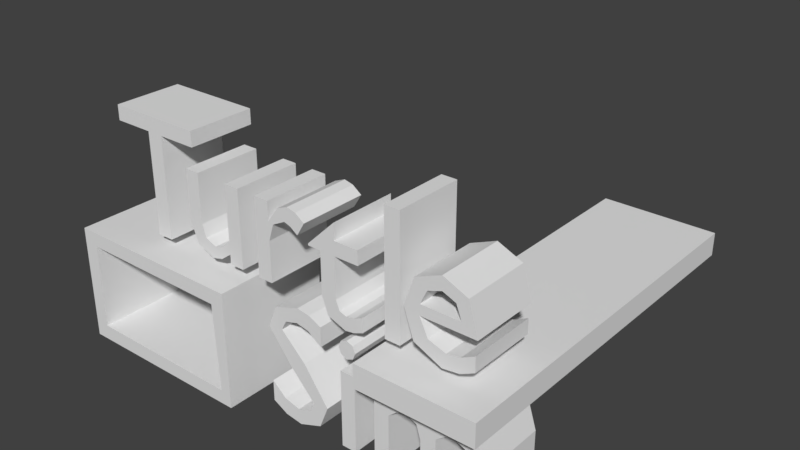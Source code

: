 # Source: Title.blend  (saved by Blender 2.79.0; exported with 4.5.12 LTS)
import bpy
from mathutils import Matrix  # noqa: F401  (used for matrix-valued properties, if any)

bpy.ops.wm.read_factory_settings(use_empty=True)
scene = bpy.context.scene
scene.name = 'Scene'

# ---- collections
col_collection_1 = bpy.data.collections.new('Collection 1'); scene.collection.children.link(col_collection_1)

# ---- materials (node trees are filled in below, after node groups)
mat_concrete = bpy.data.materials.new('Concrete')
mat_concrete.alpha_threshold = 0.0
mat_concrete.use_transparent_shadow = False
mat_concrete.roughness = 0.5
mat_text = bpy.data.materials.new('Text')
mat_text.alpha_threshold = 0.0
mat_text.use_transparent_shadow = False
mat_text.roughness = 0.5

# ---- material node trees

# ---- world
world_world = bpy.data.worlds.new('World'); scene.world = world_world
world_world.color = (0.05088, 0.05088, 0.05088)
world_world.use_sun_shadow = False
world_world.sun_shadow_jitter_overblur = 0.0
world_world.cycles.sampling_method = 'MANUAL'

# ---- meshes
me_cube_002 = bpy.data.meshes.new('Cube.002')
me_cube_002.from_pydata([(-0.3463, -1.116, -0.06926), (-0.3463, -1.116, 0.06926), (-0.3463, 1.116, -0.06926), (-0.3463, 1.116, 0.06926), (0.3463, -1.116, -0.06926), (0.3463, -1.116, 0.06926), (0.3463, 1.116, -0.06926), (0.3463, 1.116, 0.06926)], [], [(0, 1, 3, 2), (2, 3, 7, 6), (6, 7, 5, 4), (4, 5, 1, 0), (2, 6, 4, 0), (7, 3, 1, 5)])
me_cube_002.materials.append(mat_concrete)
me_cube_002.use_remesh_preserve_volume = False
me_cube_002.use_remesh_preserve_attributes = False
me_cube_002.use_mirror_vertex_groups = False
me_cube_002.update()
me_cube_001 = bpy.data.meshes.new('Cube.001')
me_cube_001.from_pydata([(-0.7744, -0.3463, -0.3463), (-0.7744, -0.3463, 0.3463), (-0.7744, 0.3463, -0.3463), (-0.7744, 0.3463, 0.3463), (0.3463, -0.3463, -0.3463), (0.3463, -0.3463, 0.3463), (0.3463, 0.3463, -0.3463), (0.3463, 0.3463, 0.3463), (-0.6807, 0.3463, 0.2607), (-0.6865, 0.3463, -0.2543), (0.2829, 0.3463, -0.263), (0.2595, 0.3463, 0.2549), (-0.6807, -0.3463, 0.2607), (-0.6865, -0.3463, -0.2543), (0.2829, -0.3463, -0.263), (0.2595, -0.3463, 0.2549)], [], [(0, 1, 3, 2), (2, 9, 10, 6), (6, 7, 5, 4), (4, 14, 13, 0), (2, 6, 4, 0), (7, 3, 1, 5), (9, 8, 12, 13), (6, 10, 11, 8, 9, 2, 3, 7), (8, 11, 15, 12), (0, 13, 12, 15, 14, 4, 5, 1), (11, 10, 14, 15), (10, 9, 13, 14)])
me_cube_001.materials.append(mat_concrete)
me_cube_001.use_remesh_preserve_volume = False
me_cube_001.use_remesh_preserve_attributes = False
me_cube_001.use_mirror_vertex_groups = False
me_cube_001.update()
me_cutext_030 = bpy.data.meshes.new('CUText.030')
me_cutext_030.from_pydata([(-0.03721, 0.08279, 0.2), (-0.03721, 0.1575, 0.2), (0.0001664, 0.1732, -0.2), (0.03754, 0.1575, -0.2), (0.03754, 0.1575, 0.2), (0.03754, 0.08279, -0.2), (0.0001664, 0.06717, -0.2), (0.04417, -0.4648, 0.2), (-0.04483, -0.4648, -0.2), (-0.04483, -0.4648, 0.2), (-0.04483, -0.01583, -0.2), (-0.04483, -0.01583, 0.2), (0.04417, -0.01583, 0.2), (-0.05283, 0.1202, 0.2), (0.0001664, 0.1732, 0.2), (0.05317, 0.1202, 0.2), (0.03754, 0.08279, 0.2), (0.0001664, 0.06717, 0.2), (-0.03721, 0.08279, -0.2), (-0.05283, 0.1202, -0.2), (-0.03721, 0.1575, -0.2), (0.05317, 0.1202, -0.2), (0.04417, -0.01583, -0.2), (0.04417, -0.4648, -0.2)], [], [(0, 13, 19, 18), (13, 1, 20, 19), (1, 14, 2, 20), (14, 4, 3, 2), (4, 15, 21, 3), (15, 16, 5, 21), (16, 17, 6, 5), (17, 0, 18, 6), (9, 12, 11), (9, 7, 12), (9, 11, 10, 8), (11, 12, 22, 10), (12, 7, 23, 22), (7, 9, 8, 23), (1, 4, 14), (13, 4, 1), (13, 15, 4), (0, 15, 13), (0, 16, 15), (17, 16, 0), (3, 20, 2), (3, 19, 20), (21, 19, 3), (21, 18, 19), (5, 18, 21), (5, 6, 18), (22, 8, 10), (23, 8, 22)])
me_cutext_030.materials.append(mat_text)
me_cutext_030.use_remesh_preserve_volume = False
me_cutext_030.use_remesh_preserve_attributes = False
me_cutext_030.use_mirror_vertex_groups = False
me_cutext_030.auto_texspace = False
me_cutext_030.update()
me_cutext_028 = bpy.data.meshes.new('CUText.028')
me_cutext_028.from_pydata([(0.08421, 0.2429, -0.2), (0.08421, 0.2429, 0.2), (-0.09929, 0.1768, -0.2), (0.04821, 0.03601, 0.2), (0.1957, -0.1692, -0.2), (0.1957, -0.1692, 0.2), (0.1415, -0.3019, -0.2), (0.1415, -0.3019, 0.2), (0.004705, -0.3542, 0.2), (-0.09717, -0.3389, -0.2), (-0.09717, -0.3389, 0.2), (-0.1863, -0.2912, 0.2), (-0.1027, -0.2407, -0.2), (-0.1027, -0.2407, 0.2), (-0.006295, -0.2662, -0.2), (0.1047, -0.1802, 0.2), (-0.04279, -0.02549, 0.2), (-0.1903, 0.1638, -0.2), (-0.1337, 0.2964, -0.2), (-0.1337, 0.2964, 0.2), (0.01671, 0.3458, 0.2), (0.09421, 0.3338, 0.2), (0.1687, 0.2978, -0.2), (0.1687, 0.1868, -0.2), (0.008705, 0.2578, 0.2), (-0.06892, 0.2353, 0.2), (-0.09929, 0.1768, 0.2), (-0.1863, -0.1672, 0.2), (-0.006295, -0.2662, 0.2), (0.07771, -0.2375, 0.2), (-0.1903, 0.1638, 0.2), (0.1687, 0.2978, 0.2), (0.1687, 0.1868, 0.2), (0.008705, 0.2578, -0.2), (-0.06892, 0.2353, -0.2), (0.04821, 0.03601, -0.2), (0.004705, -0.3542, -0.2), (-0.1863, -0.2912, -0.2), (-0.1863, -0.1672, -0.2), (0.07771, -0.2375, -0.2), (0.1047, -0.1802, -0.2), (-0.04279, -0.02549, -0.2), (0.01671, 0.3458, -0.2), (0.09421, 0.3338, -0.2)], [], [(1, 24, 33, 0), (24, 25, 34, 33), (25, 26, 2, 34), (26, 3, 35, 2), (3, 5, 4, 35), (5, 7, 6, 4), (7, 8, 36, 6), (8, 10, 9, 36), (10, 11, 37, 9), (11, 27, 38, 37), (27, 13, 12, 38), (13, 28, 14, 12), (28, 29, 39, 14), (29, 15, 40, 39), (15, 16, 41, 40), (16, 30, 17, 41), (30, 19, 18, 17), (19, 20, 42, 18), (20, 21, 43, 42), (21, 31, 22, 43), (31, 32, 23, 22), (32, 1, 0, 23), (19, 21, 20), (19, 31, 21), (19, 1, 31), (1, 32, 31), (30, 25, 19), (25, 24, 19), (24, 1, 19), (30, 26, 25), (30, 3, 26), (16, 3, 30), (16, 5, 3), (15, 5, 16), (11, 13, 27), (15, 7, 5), (29, 7, 15), (28, 7, 29), (11, 28, 13), (11, 7, 28), (10, 7, 11), (10, 8, 7), (43, 18, 42), (22, 18, 43), (0, 18, 22), (23, 0, 22), (34, 17, 18), (33, 34, 18), (0, 33, 18), (2, 17, 34), (35, 17, 2), (35, 41, 17), (4, 41, 35), (4, 40, 41), (12, 37, 38), (6, 40, 4), (6, 39, 40), (6, 14, 39), (14, 37, 12), (6, 37, 14), (6, 9, 37), (36, 9, 6)])
me_cutext_028.materials.append(mat_text)
me_cutext_028.use_remesh_preserve_volume = False
me_cutext_028.use_remesh_preserve_attributes = False
me_cutext_028.use_mirror_vertex_groups = False
me_cutext_028.auto_texspace = False
me_cutext_028.update()
me_cutext_026 = bpy.data.meshes.new('CUText.026')
me_cutext_026.from_pydata([(0.09295, -0.2084, -0.2), (0.09295, -0.2084, 0.2), (-0.1663, -0.1484, -0.2), (-0.1663, -0.1484, 0.2), (0.1293, 0.1844, -0.2), (0.1293, 0.1844, 0.2), (0.1822, -0.001382, -0.2), (0.1822, -0.001382, 0.2), (-0.1338, -0.001382, -0.2), (-0.0853, -0.1023, 0.2), (0.0172, -0.1364, -0.2), (0.0172, -0.1364, 0.2), (0.09645, -0.1221, -0.2), (-0.004796, -0.2214, 0.2), (-0.2228, 0.01762, 0.2), (-0.1643, 0.1826, 0.2), (-0.0128, 0.2456, 0.2), (-0.1338, -0.001382, 0.2), (0.09645, -0.1221, 0.2), (0.1742, -0.08238, 0.2), (0.1742, -0.1684, 0.2), (0.0642, 0.1386, 0.2), (-0.1318, 0.05762, 0.2), (-0.004796, -0.2214, -0.2), (-0.2228, 0.01762, -0.2), (-0.1643, 0.1826, -0.2), (-0.0128, 0.2456, -0.2), (-0.0853, -0.1023, -0.2), (0.1742, -0.08238, -0.2), (0.1742, -0.1684, -0.2), (-0.1318, 0.05762, -0.2), (0.0942, 0.05762, -0.2), (0.0642, 0.1386, -0.2), (-0.0108, 0.1686, -0.2), (-0.0108, 0.1686, 0.2), (-0.0923, 0.1397, -0.2), (-0.0923, 0.1397, 0.2), (0.0942, 0.05762, 0.2)], [], [(1, 13, 23, 0), (13, 3, 2, 23), (3, 14, 24, 2), (14, 15, 25, 24), (15, 16, 26, 25), (16, 5, 4, 26), (5, 7, 6, 4), (7, 17, 8, 6), (17, 9, 27, 8), (9, 11, 10, 27), (11, 18, 12, 10), (18, 19, 28, 12), (19, 20, 29, 28), (20, 1, 0, 29), (15, 5, 16), (15, 34, 5), (34, 21, 5), (21, 7, 5), (14, 36, 15), (36, 34, 15), (14, 22, 36), (37, 7, 21), (14, 37, 22), (14, 7, 37), (3, 17, 14), (17, 7, 14), (3, 9, 17), (18, 20, 19), (3, 11, 9), (11, 20, 18), (3, 20, 11), (13, 20, 3), (13, 1, 20), (4, 25, 26), (33, 25, 4), (32, 33, 4), (6, 32, 4), (35, 24, 25), (33, 35, 25), (30, 24, 35), (6, 31, 32), (31, 24, 30), (6, 24, 31), (8, 2, 24), (6, 8, 24), (27, 2, 8), (29, 12, 28), (10, 2, 27), (29, 10, 12), (29, 2, 10), (29, 23, 2), (0, 23, 29), (21, 34, 33, 32), (34, 36, 35, 33), (36, 22, 30, 35), (22, 37, 31, 30), (37, 21, 32, 31)])
me_cutext_026.materials.append(mat_text)
me_cutext_026.use_remesh_preserve_volume = False
me_cutext_026.use_remesh_preserve_attributes = False
me_cutext_026.use_mirror_vertex_groups = False
me_cutext_026.auto_texspace = False
me_cutext_026.update()
me_cutext_025 = bpy.data.meshes.new('CUText.025')
me_cutext_025.from_pydata([(-0.0445, -0.341, 0.2), (-0.0445, 0.341, 0.2), (0.0445, 0.341, -0.2), (0.0445, 0.341, 0.2), (0.0445, -0.341, -0.2), (0.0445, -0.341, 0.2), (-0.0445, -0.341, -0.2), (-0.0445, 0.341, -0.2)], [], [(0, 1, 7, 6), (1, 3, 2, 7), (3, 5, 4, 2), (5, 0, 6, 4), (0, 3, 1), (0, 5, 3), (2, 6, 7), (4, 6, 2)])
me_cutext_025.materials.append(mat_text)
me_cutext_025.use_remesh_preserve_volume = False
me_cutext_025.use_remesh_preserve_attributes = False
me_cutext_025.use_mirror_vertex_groups = False
me_cutext_025.auto_texspace = False
me_cutext_025.update()
me_cutext_020 = bpy.data.meshes.new('CUText.020')
me_cutext_020.from_pydata([(0.049, -0.4675, -0.2), (-0.049, -0.4675, -0.2), (-0.049, 0.1265, -0.2), (-0.285, 0.2145, -0.2), (0.285, 0.2145, -0.2), (0.049, 0.1265, -0.2), (0.049, 0.1265, 0.2), (-0.049, 0.1265, 0.2), (-0.285, 0.1265, -0.2), (-0.285, 0.1265, 0.2), (-0.285, 0.2145, 0.2), (0.285, 0.1265, -0.2), (0.285, 0.1265, 0.2), (0.049, -0.4675, 0.2), (-0.049, -0.4675, 0.2), (0.285, 0.2145, 0.2)], [], [(4, 8, 3), (11, 8, 4), (11, 2, 8), (5, 1, 2), (11, 5, 2), (0, 1, 5), (6, 13, 0, 5), (13, 14, 1, 0), (14, 7, 2, 1), (7, 9, 8, 2), (9, 10, 3, 8), (10, 15, 4, 3), (15, 12, 11, 4), (12, 6, 5, 11), (9, 15, 10), (9, 12, 15), (7, 12, 9), (14, 6, 7), (6, 12, 7), (14, 13, 6)])
me_cutext_020.materials.append(mat_text)
me_cutext_020.use_remesh_preserve_volume = False
me_cutext_020.use_remesh_preserve_attributes = False
me_cutext_020.use_mirror_vertex_groups = False
me_cutext_020.auto_texspace = False
me_cutext_020.update()
me_cutext_011 = bpy.data.meshes.new('CUText.011')
me_cutext_011.from_pydata([(-0.1659, 0.1445, -0.2), (0.1821, 0.1612, -0.2), (0.3311, -0.01476, -0.2), (0.04914, -0.2968, -0.2), (-0.03986, -0.2968, -0.2), (-0.03986, -0.01776, -0.2), (-0.1799, 0.07386, -0.2), (-0.2329, 0.02924, -0.2), (-0.3219, 0.1522, -0.2), (-0.2329, 0.09324, -0.2), (-0.1019, 0.1612, -0.2), (-0.1019, 0.1612, 0.2), (-0.02473, 0.1406, -0.2), (-0.02473, 0.1406, 0.2), (0.03214, 0.08024, -0.2), (0.03214, 0.08024, 0.2), (0.09777, 0.1372, -0.2), (0.09777, 0.1372, 0.2), (0.1821, 0.1612, 0.2), (0.2908, 0.113, -0.2), (0.3311, -0.01476, 0.2), (0.3311, -0.2968, -0.2), (0.2421, -0.2968, -0.2), (0.2421, -0.2968, 0.2), (0.2421, -0.01876, -0.2), (0.2148, 0.05924, -0.2), (0.2148, 0.05924, 0.2), (0.1491, 0.08624, -0.2), (0.1491, 0.08624, 0.2), (0.1003, 0.07049, -0.2), (0.1003, 0.07049, 0.2), (0.04914, 0.02924, -0.2), (0.04914, 0.02924, 0.2), (0.04914, -0.2968, 0.2), (-0.06386, 0.06161, -0.2), (-0.1209, 0.08624, -0.2), (-0.1799, 0.07386, 0.2), (-0.2329, -0.2968, -0.2), (-0.2329, -0.2968, 0.2), (-0.3219, -0.2968, -0.2), (-0.3219, 0.1522, 0.2), (-0.2329, 0.1522, -0.2), (-0.2329, 0.1522, 0.2), (-0.2329, 0.09324, 0.2), (-0.1659, 0.1445, 0.2), (0.2908, 0.113, 0.2), (0.3311, -0.2968, 0.2), (0.2421, -0.01876, 0.2), (-0.03986, -0.2968, 0.2), (-0.03986, -0.01776, 0.2), (-0.06386, 0.06161, 0.2), (-0.1209, 0.08624, 0.2), (-0.2329, 0.02924, 0.2), (-0.3219, -0.2968, 0.2)], [], [(12, 0, 10), (19, 16, 1), (41, 39, 8), (9, 39, 41), (12, 9, 0), (14, 9, 12), (19, 14, 16), (27, 14, 19), (25, 27, 19), (2, 25, 19), (7, 39, 9), (6, 7, 9), (35, 6, 9), (14, 35, 9), (14, 34, 35), (29, 14, 27), (29, 34, 14), (31, 34, 29), (31, 5, 34), (2, 24, 25), (37, 39, 7), (3, 5, 31), (21, 24, 2), (3, 4, 5), (21, 22, 24), (43, 44, 0, 9), (44, 11, 10, 0), (11, 13, 12, 10), (13, 15, 14, 12), (15, 17, 16, 14), (17, 18, 1, 16), (18, 45, 19, 1), (45, 20, 2, 19), (20, 46, 21, 2), (46, 23, 22, 21), (23, 47, 24, 22), (47, 26, 25, 24), (26, 28, 27, 25), (28, 30, 29, 27), (30, 32, 31, 29), (32, 33, 3, 31), (33, 48, 4, 3), (48, 49, 5, 4), (49, 50, 34, 5), (50, 51, 35, 34), (51, 36, 6, 35), (36, 52, 7, 6), (52, 38, 37, 7), (38, 53, 39, 37), (53, 40, 8, 39), (40, 42, 41, 8), (42, 43, 9, 41), (44, 13, 11), (17, 45, 18), (53, 42, 40), (53, 43, 42), (43, 13, 44), (43, 15, 13), (15, 45, 17), (15, 28, 45), (28, 26, 45), (26, 20, 45), (53, 52, 43), (52, 36, 43), (36, 51, 43), (51, 15, 43), (50, 15, 51), (15, 30, 28), (50, 30, 15), (50, 32, 30), (49, 32, 50), (47, 20, 26), (53, 38, 52), (49, 33, 32), (47, 46, 20), (48, 33, 49), (23, 46, 47)])
me_cutext_011.materials.append(mat_text)
me_cutext_011.use_remesh_preserve_volume = False
me_cutext_011.use_remesh_preserve_attributes = False
me_cutext_011.use_mirror_vertex_groups = False
me_cutext_011.auto_texspace = False
me_cutext_011.update()
me_cutext_009 = bpy.data.meshes.new('CUText.009')
me_cutext_009.from_pydata([(0.09811, -0.1049, 0.2), (0.03423, -0.1529, 0.2), (-0.1899, 0.2871, 0.2), (-0.1009, 0.2871, 0.2), (-0.1009, 0.002141, 0.2), (0.1871, -0.1619, 0.2), (0.09811, -0.1619, 0.2), (0.09811, -0.1049, -0.2), (-0.1465, -0.1241, -0.2), (-0.1899, 0.2871, -0.2), (-0.1009, 0.002141, -0.2), (-0.07777, -0.07098, -0.2), (-0.008891, -0.09686, -0.2), (0.04873, -0.08073, -0.2), (0.09811, 0.2871, -0.2), (0.1871, 0.2871, -0.2), (0.09811, -0.1619, -0.2), (0.03423, -0.1529, -0.2), (-0.03489, -0.1709, -0.2), (-0.03489, -0.1709, 0.2), (-0.1465, -0.1241, 0.2), (-0.1899, 0.008141, -0.2), (-0.1899, 0.008141, 0.2), (-0.1009, 0.2871, -0.2), (-0.07777, -0.07098, 0.2), (-0.008891, -0.09686, 0.2), (0.04873, -0.08073, 0.2), (0.09811, -0.03386, -0.2), (0.09811, -0.03386, 0.2), (0.09811, 0.2871, 0.2), (0.1871, 0.2871, 0.2), (0.1871, -0.1619, -0.2)], [], [(22, 3, 2), (22, 4, 3), (28, 30, 29), (28, 5, 30), (20, 4, 22), (20, 24, 4), (26, 0, 28), (0, 5, 28), (20, 25, 24), (25, 0, 26), (20, 0, 25), (20, 1, 0), (6, 5, 0), (19, 1, 20), (23, 21, 9), (10, 21, 23), (15, 27, 14), (31, 27, 15), (10, 8, 21), (11, 8, 10), (7, 13, 27), (31, 7, 27), (12, 8, 11), (7, 12, 13), (7, 8, 12), (17, 8, 7), (31, 16, 7), (17, 18, 8), (0, 1, 17, 7), (1, 19, 18, 17), (19, 20, 8, 18), (20, 22, 21, 8), (22, 2, 9, 21), (2, 3, 23, 9), (3, 4, 10, 23), (4, 24, 11, 10), (24, 25, 12, 11), (25, 26, 13, 12), (26, 28, 27, 13), (28, 29, 14, 27), (29, 30, 15, 14), (30, 5, 31, 15), (5, 6, 16, 31), (6, 0, 7, 16)])
me_cutext_009.materials.append(mat_text)
me_cutext_009.use_remesh_preserve_volume = False
me_cutext_009.use_remesh_preserve_attributes = False
me_cutext_009.use_mirror_vertex_groups = False
me_cutext_009.auto_texspace = False
me_cutext_009.update()
me_cutext_008 = bpy.data.meshes.new('CUText.008')
me_cutext_008.from_pydata([(-0.06194, 0.01524, 0.2), (0.006183, 0.1009, 0.2), (0.1771, 0.07524, 0.2), (0.08631, 0.02999, 0.2), (0.04706, 0.04224, 0.2), (-0.06194, -0.09576, 0.2), (-0.06194, -0.3308, 0.2), (-0.1509, -0.3308, 0.2), (-0.05994, 0.01524, -0.2), (0.07006, 0.1272, -0.2), (0.1232, 0.1144, -0.2), (0.1771, 0.07524, -0.2), (0.1301, -0.001758, -0.2), (-0.06194, -0.09576, -0.2), (-0.06194, 0.1182, -0.2), (-0.06194, 0.01524, -0.2), (-0.05994, 0.01524, 0.2), (0.006183, 0.1009, -0.2), (0.07006, 0.1272, 0.2), (0.1232, 0.1144, 0.2), (0.1301, -0.001758, 0.2), (0.08631, 0.02999, -0.2), (0.04706, 0.04224, -0.2), (-0.03032, 0.002117, -0.2), (-0.03032, 0.002117, 0.2), (-0.06194, -0.3308, -0.2), (-0.1509, -0.3308, -0.2), (-0.1509, 0.1182, -0.2), (-0.1509, 0.1182, 0.2), (-0.06194, 0.1182, 0.2)], [], [(1, 19, 18), (7, 29, 28), (7, 0, 29), (1, 2, 19), (16, 2, 1), (16, 4, 2), (4, 3, 2), (3, 20, 2), (16, 24, 4), (7, 16, 0), (7, 24, 16), (7, 5, 24), (7, 6, 5), (10, 17, 9), (14, 26, 27), (15, 26, 14), (11, 17, 10), (11, 8, 17), (22, 8, 11), (21, 22, 11), (12, 21, 11), (23, 8, 22), (8, 26, 15), (23, 26, 8), (13, 26, 23), (25, 26, 13), (0, 16, 8, 15), (16, 1, 17, 8), (1, 18, 9, 17), (18, 19, 10, 9), (19, 2, 11, 10), (2, 20, 12, 11), (20, 3, 21, 12), (3, 4, 22, 21), (4, 24, 23, 22), (24, 5, 13, 23), (5, 6, 25, 13), (6, 7, 26, 25), (7, 28, 27, 26), (28, 29, 14, 27), (29, 0, 15, 14)])
me_cutext_008.materials.append(mat_text)
me_cutext_008.use_remesh_preserve_volume = False
me_cutext_008.use_remesh_preserve_attributes = False
me_cutext_008.use_mirror_vertex_groups = False
me_cutext_008.auto_texspace = False
me_cutext_008.update()
me_cutext_007 = bpy.data.meshes.new('CUText.007')
me_cutext_007.from_pydata([(0.1189, 0.2297, 0.2), (0.04088, -0.1483, 0.2), (0.08988, -0.1401, 0.2), (0.1419, -0.1153, 0.2), (0.03388, -0.2283, 0.2), (-0.1121, -0.08734, 0.2), (-0.1121, 0.1497, 0.2), (-0.02312, 0.2297, 0.2), (-0.02312, -0.08034, -0.2), (0.04088, -0.1483, -0.2), (0.08988, -0.1401, -0.2), (0.1419, -0.1983, -0.2), (0.08713, -0.2197, -0.2), (-0.07549, -0.1882, -0.2), (-0.1121, 0.1497, -0.2), (-0.1901, 0.1497, -0.2), (-0.1901, 0.1597, -0.2), (-0.02312, 0.3227, -0.2), (-0.02312, 0.2297, -0.2), (0.1189, 0.2297, -0.2), (0.1189, 0.1497, -0.2), (0.1189, 0.1497, 0.2), (-0.02312, 0.1497, -0.2), (-0.02312, 0.1497, 0.2), (-0.02312, -0.08034, 0.2), (-0.0008681, -0.1342, -0.2), (-0.0008681, -0.1342, 0.2), (0.1419, -0.1153, -0.2), (0.1419, -0.1983, 0.2), (0.08713, -0.2197, 0.2), (0.03388, -0.2283, -0.2), (-0.07549, -0.1882, 0.2), (-0.1121, -0.08734, -0.2), (-0.1901, 0.1497, 0.2), (-0.1901, 0.1597, 0.2), (-0.02312, 0.3227, 0.2)], [], [(34, 7, 35), (34, 0, 7), (34, 21, 0), (33, 21, 34), (6, 21, 33), (5, 23, 6), (23, 21, 6), (5, 24, 23), (5, 26, 24), (31, 26, 5), (2, 28, 3), (31, 1, 26), (1, 28, 2), (31, 28, 1), (4, 28, 31), (4, 29, 28), (18, 16, 17), (19, 16, 18), (20, 16, 19), (20, 15, 16), (20, 14, 15), (22, 32, 14), (20, 22, 14), (8, 32, 22), (25, 32, 8), (25, 13, 32), (11, 10, 27), (9, 13, 25), (11, 9, 10), (11, 13, 9), (11, 30, 13), (12, 30, 11), (0, 21, 20, 19), (21, 23, 22, 20), (23, 24, 8, 22), (24, 26, 25, 8), (26, 1, 9, 25), (1, 2, 10, 9), (2, 3, 27, 10), (3, 28, 11, 27), (28, 29, 12, 11), (29, 4, 30, 12), (4, 31, 13, 30), (31, 5, 32, 13), (5, 6, 14, 32), (6, 33, 15, 14), (33, 34, 16, 15), (34, 35, 17, 16), (35, 7, 18, 17), (7, 0, 19, 18)])
me_cutext_007.materials.append(mat_text)
me_cutext_007.use_remesh_preserve_volume = False
me_cutext_007.use_remesh_preserve_attributes = False
me_cutext_007.use_mirror_vertex_groups = False
me_cutext_007.auto_texspace = False
me_cutext_007.update()

# ---- objects
ob_title = bpy.data.objects.new('Title', None)
ob_cube_001 = bpy.data.objects.new('Cube.001', me_cube_002)
ob_cube = bpy.data.objects.new('Cube', me_cube_001)
ob_i = bpy.data.objects.new('I', me_cutext_030)
ob_s = bpy.data.objects.new('S', me_cutext_028)
ob_e = bpy.data.objects.new('E', me_cutext_026)
ob_l = bpy.data.objects.new('L', me_cutext_025)
ob_t = bpy.data.objects.new('T', me_cutext_020)
ob_m = bpy.data.objects.new('M', me_cutext_011)
ob_u = bpy.data.objects.new('U', me_cutext_009)
ob_r = bpy.data.objects.new('R', me_cutext_008)
ob_t_1 = bpy.data.objects.new('t', me_cutext_007)

# ---- transforms, parenting, visibility, modifiers, constraints
ob_title.location = (0.0, 0.0, 0.0)
ob_title.scale = (3.0, 3.0, 3.0)
ob_title.empty_image_offset = (0.0, 0.0)
ob_title.lineart.crease_threshold = 0.0
ob_cube_001.parent = ob_title
ob_cube_001.location = (0.8524, 0.767, 0.5945)
ob_cube_001.lineart.crease_threshold = 0.0
ob_cube.parent = ob_title
ob_cube.location = (-0.7107, -0.002603, 0.3488)
ob_cube.lineart.crease_threshold = 0.0
ob_i.parent = ob_title
ob_i.location = (0.3347, 3.385e-08, 0.4648)
ob_i.rotation_euler = (1.571, 2.22e-16, 2.22e-16)
ob_i.lineart.crease_threshold = 0.0
ob_s.parent = ob_title
ob_s.location = (-0.002801, 2.539e-08, 0.3452)
ob_s.rotation_euler = (1.571, 2.22e-16, 2.22e-16)
ob_s.lineart.crease_threshold = 0.0
ob_e.parent = ob_title
ob_e.location = (0.9062, -1.124e-08, 0.9519)
ob_e.rotation_euler = (1.571, 2.22e-16, 2.22e-16)
ob_e.lineart.crease_threshold = 0.0
ob_l.parent = ob_title
ob_l.location = (0.6175, 7.651e-10, 1.088)
ob_l.rotation_euler = (1.571, 2.22e-16, 2.22e-16)
ob_l.lineart.crease_threshold = 0.0
ob_t.parent = ob_title
ob_t.location = (-0.9614, -1.906e-08, 1.222)
ob_t.rotation_euler = (1.571, 2.22e-16, 2.22e-16)
ob_t.lineart.crease_threshold = 0.0
ob_m.parent = ob_title
ob_m.location = (0.8248, 2.351e-08, 0.2968)
ob_m.rotation_euler = (1.571, 2.22e-16, 2.22e-16)
ob_m.lineart.crease_threshold = 0.0
ob_u.parent = ob_title
ob_u.location = (-0.548, -5.116e-08, 0.9314)
ob_u.rotation_euler = (1.571, 2.22e-16, 2.22e-16)
ob_u.lineart.crease_threshold = 0.0
ob_r.parent = ob_title
ob_r.location = (-0.09338, -3.893e-08, 1.1)
ob_r.rotation_euler = (1.571, 2.22e-16, 2.22e-16)
ob_r.lineart.crease_threshold = 0.0
ob_t_1.parent = ob_title
ob_t_1.location = (0.2959, -3.718e-08, 0.9197)
ob_t_1.rotation_euler = (1.571, 2.22e-16, 2.22e-16)
ob_t_1.lineart.crease_threshold = 0.0

# ---- collection membership
col_collection_1.objects.link(ob_title)
col_collection_1.objects.link(ob_cube_001)
col_collection_1.objects.link(ob_cube)
col_collection_1.objects.link(ob_i)
col_collection_1.objects.link(ob_s)
col_collection_1.objects.link(ob_e)
col_collection_1.objects.link(ob_l)
col_collection_1.objects.link(ob_t)
col_collection_1.objects.link(ob_m)
col_collection_1.objects.link(ob_u)
col_collection_1.objects.link(ob_r)
col_collection_1.objects.link(ob_t_1)

# ---- scene / render settings (as saved in the file)
scene.frame_start = 1; scene.frame_end = 250; scene.frame_set(1)
scene.render.engine = 'BLENDER_EEVEE_NEXT'
scene.render.resolution_percentage = 50
scene.render.dither_intensity = 0.0
scene.cycles.use_denoising = False
scene.cycles.samples = 128
scene.cycles.sampling_pattern = 'TABULATED_SOBOL'
scene.cycles.use_adaptive_sampling = False
scene.cycles.use_light_tree = False
scene.cycles.blur_glossy = 0.0
scene.cycles.sample_clamp_indirect = 0.0
scene.view_settings.view_transform = 'Standard'
bpy.context.view_layer.update()

# ---- added for rendering (the .blend has no active camera and no usable light): camera, sun
cam_auto = bpy.data.cameras.new('AutoCamera')
cam_auto.lens = 50.0
cam_auto.sensor_width = 36.0
cam_auto.clip_end = 1000.0
ob_auto_camera = bpy.data.objects.new('AutoCamera', cam_auto)
scene.collection.objects.link(ob_auto_camera)
ob_auto_camera.location = (10.0567, -10.2826, 10.5298)
ob_auto_camera.rotation_euler = (1.09748, -7.21219e-08, 0.694738)
scene.camera = ob_auto_camera
light_auto_sun = bpy.data.lights.new('AutoSun', 'SUN')
light_auto_sun.energy = 3.0
light_auto_sun.angle = 0.0523599
ob_auto_sun = bpy.data.objects.new('AutoSun', light_auto_sun)
scene.collection.objects.link(ob_auto_sun)
ob_auto_sun.rotation_euler = (0.872665, 0.174533, 0.523599)
bpy.context.view_layer.update()
